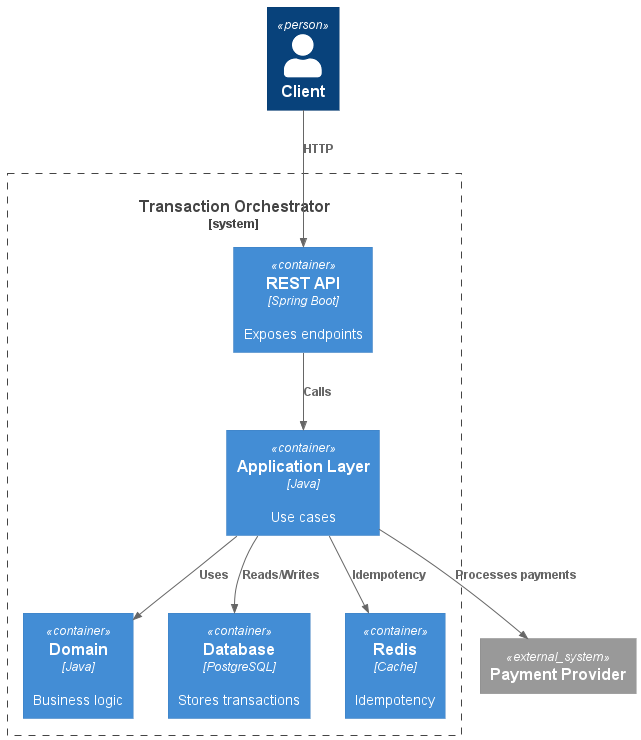

The diagram above was rendered by PlantUML. Its source (embedded in the PNG):
@startuml
!include https://raw.githubusercontent.com/plantuml-stdlib/C4-PlantUML/master/C4_Container.puml

Person(client, "Client")

System_Boundary(system, "Transaction Orchestrator") {

Container(api, "REST API", "Spring Boot", "Exposes endpoints")
Container(app, "Application Layer", "Java", "Use cases")
Container(domain, "Domain", "Java", "Business logic")
Container(db, "Database", "PostgreSQL", "Stores transactions")
Container(redis, "Redis", "Cache", "Idempotency")

}

System_Ext(provider, "Payment Provider")

Rel(client, api, "HTTP")
Rel(api, app, "Calls")
Rel(app, domain, "Uses")
Rel(app, db, "Reads/Writes")
Rel(app, redis, "Idempotency")
Rel(app, provider, "Processes payments")

@enduml